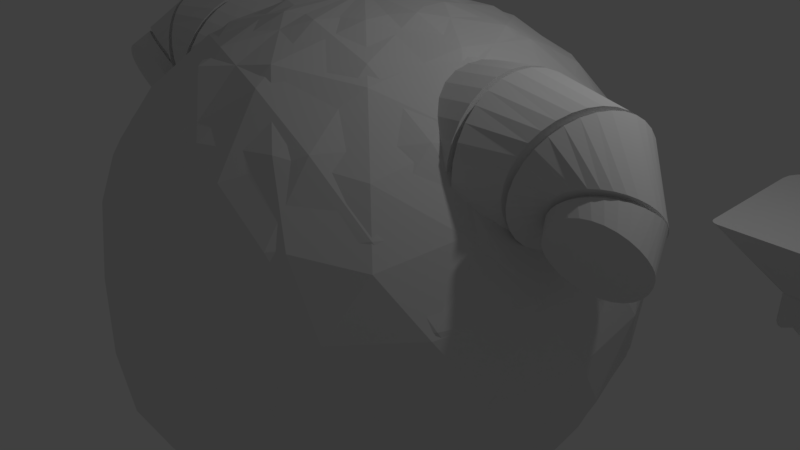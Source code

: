 # Source: 00_base.blend  (saved by Blender 2.79.0; exported with 4.5.12 LTS)
import bpy
from mathutils import Matrix  # noqa: F401  (used for matrix-valued properties, if any)

bpy.ops.wm.read_factory_settings(use_empty=True)
scene = bpy.context.scene
scene.name = 'Scene'

# ---- collections
col_collection_1 = bpy.data.collections.new('Collection 1'); scene.collection.children.link(col_collection_1)

# ---- world
world_world = bpy.data.worlds.new('World'); scene.world = world_world
world_world.color = (0.05088, 0.05088, 0.05088)
world_world.use_sun_shadow = False
world_world.sun_shadow_jitter_overblur = 0.0
world_world.cycles.sampling_method = 'MANUAL'

# ---- cameras
cam_camera = bpy.data.cameras.new('Camera')
cam_camera.clip_end = 100.0
cam_camera.lens = 35.0
cam_camera.sensor_width = 32.0
cam_camera.sensor_height = 18.0
cam_camera.ortho_scale = 7.314
cam_camera.dof.focus_distance = 0.0
cam_camera.dof.aperture_fstop = 128.0

# ---- lights
light_lamp = bpy.data.lights.new('Lamp', 'POINT')
light_lamp.transmission_factor = 0.0
light_lamp.cutoff_distance = 30.0
light_lamp.energy = 100.0
light_lamp.shadow_buffer_clip_start = 1.001
light_lamp.shadow_soft_size = 0.1
light_lamp.shadow_maximum_resolution = 0.006
light_lamp.use_absolute_resolution = True

# ---- meshes
me_cube_001 = bpy.data.meshes.new('Cube.001')
me_cube_001.from_pydata([(-0.009582, 1.146, 0.9293), (-0.009582, 0.2869, -0.03005), (-0.2594, -0.1234, -0.0003549), (-0.9061, -0.3308, 0.9293), (0.216, -0.1234, -0.0003549), (0.8869, -0.3308, 1.316), (-0.2369, -0.1153, -0.0009419), (0.2177, -0.1153, -0.0009419), (0.2177, 0.1248, -0.01832), (0.08151, 0.2645, -0.02843), (0.1995, 0.1947, -0.02337), (0.1496, 0.2458, -0.02707), (-0.009582, -0.3156, 0.01355), (-0.009582, -1.022, 1.428), (-0.009582, -0.2635, 0.01193), (-0.009582, -0.2729, -0.4054), (-0.009582, -0.1405, -0.2693), (-0.009582, -0.3308, 0.9293), (0.08597, -0.2932, 0.01193), (0.2177, -0.1616, 0.002411), (0.1364, -0.2831, 0.01121), (0.1791, -0.2546, 0.009143), (0.2077, -0.212, 0.006055), (0.7551, -1.022, 1.815), (0.8869, -0.8955, 1.815), (0.8056, -1.013, 1.815), (0.8483, -0.9852, 1.815), (0.8769, -0.944, 1.815), (0.1084, -0.3156, 0.01355), (0.216, -0.184, 0.004033), (0.1589, -0.3055, 0.01283), (0.2016, -0.277, 0.01076), (0.2302, -0.2344, 0.007676), (0.2177, -0.1685, -0.3365), (0.08597, -0.3025, -0.4491), (0.2077, -0.2198, -0.3796), (0.1791, -0.2633, -0.4161), (0.1364, -0.2923, -0.4405), (-0.2369, -0.1917, 0.004588), (-0.1353, -0.2932, 0.01193), (-0.2233, -0.2424, 0.00826), (-0.1861, -0.2796, 0.01095), (-0.9061, -0.9245, 1.428), (-0.8044, -1.022, 1.428), (-0.8924, -0.9734, 1.428), (-0.8552, -1.009, 1.428), (-0.2594, -0.2141, 0.00621), (-0.1577, -0.3156, 0.01355), (-0.2457, -0.2648, 0.009881), (-0.2085, -0.302, 0.01257), (-0.1353, -0.3025, -0.4491), (-0.2369, -0.1992, -0.3623), (-0.1861, -0.2887, -0.4374), (-0.2233, -0.2508, -0.4057), (-0.1196, 0.2645, -0.02843), (-0.2369, 0.1442, -0.01972), (-0.1782, 0.2484, -0.02726), (-0.2212, 0.2044, -0.02407), (-0.2369, -0.1349, -0.2444), (-0.1602, -0.1405, -0.313), (-0.2369, -0.1991, -0.3622), (-0.2266, -0.1377, -0.2787), (-0.1986, -0.1398, -0.3038), (0.141, -0.1405, -0.313), (0.2177, -0.1349, -0.2444), (0.2177, -0.1685, -0.3365), (0.1794, -0.1398, -0.3038), (0.2075, -0.1377, -0.2787), (0.06952, 0.1316, -0.2363), (0.08151, 0.2287, -0.1418), (0.07551, 0.1717, -0.216), (0.0799, 0.2072, -0.1814), (0.141, 0.04048, -0.262), (0.2177, 0.07189, -0.186), (0.1794, 0.04768, -0.251), (0.2075, 0.05917, -0.2232), (0.1051, 0.1207, -0.2394), (0.1496, 0.2077, -0.1478), (0.1273, 0.1557, -0.2205), (0.1436, 0.1875, -0.187), (0.1287, 0.09344, -0.247), (0.1995, 0.1503, -0.1639), (0.1641, 0.1134, -0.2324), (0.19, 0.1342, -0.202), (-0.1602, 0.06224, -0.2558), (-0.2369, 0.09366, -0.1799), (-0.1986, 0.06944, -0.2448), (-0.2266, 0.08094, -0.217), (-0.1076, 0.1316, -0.2363), (-0.1196, 0.2287, -0.1418), (-0.1136, 0.1717, -0.216), (-0.118, 0.2072, -0.1814), (-0.1504, 0.1043, -0.244), (-0.2212, 0.1612, -0.1609), (-0.1858, 0.1242, -0.2294), (-0.2117, 0.1451, -0.199), (-0.1337, 0.1236, -0.2385), (-0.1782, 0.2106, -0.1469), (-0.156, 0.1586, -0.2197), (-0.1723, 0.1904, -0.1862), (0.8869, 0.886, 1.316), (0.6536, 1.146, 1.316), (0.8691, 0.9854, 1.316), (0.8186, 1.07, 1.316), (0.7429, 1.126, 1.316), (0.006871, 0.2869, -0.03005), (0.216, 0.0386, -0.01208), (0.09616, 0.268, -0.02868), (0.1719, 0.2142, -0.02479), (0.1982, 0.1336, -0.01896), (-0.6266, 1.146, 0.9293), (-0.9061, 0.8075, 0.9293), (-0.7335, 1.12, 0.9293), (-0.8242, 1.047, 0.9293), (-0.8848, 0.9369, 0.9293), (-0.2594, -0.03647, -0.006645), (-0.009582, 0.2869, -0.03005), (-0.2403, 0.08728, -0.0156), (-0.1862, 0.1922, -0.02319), (-0.1052, 0.2623, -0.02827), (-2.151, 1.146, 0.9293), (-2.151, 0.2895, -0.03005), (-1.901, -0.1234, -0.0003553), (-1.255, -0.3308, 0.9293), (-2.401, -0.1234, -0.0003554), (-3.048, -0.3308, 1.316), (-1.924, -0.1153, -0.0009423), (-2.378, -0.1153, -0.0009424), (-2.378, 0.1248, -0.01832), (-2.242, 0.2645, -0.02843), (-2.36, 0.1947, -0.02337), (-2.31, 0.2458, -0.02707), (-2.151, -0.3156, 0.01355), (-2.151, -1.022, 1.428), (-2.151, -0.2635, 0.01193), (-2.151, -0.2729, -0.4054), (-2.151, -0.1405, -0.2693), (-2.151, -0.3308, 0.9293), (-2.247, -0.2932, 0.01193), (-2.378, -0.1616, 0.002411), (-2.297, -0.2831, 0.01121), (-2.34, -0.2546, 0.009143), (-2.368, -0.212, 0.006054), (-2.916, -1.022, 1.815), (-3.048, -0.8955, 1.815), (-2.966, -1.013, 1.815), (-3.009, -0.9852, 1.815), (-3.037, -0.944, 1.815), (-2.269, -0.3156, 0.01355), (-2.401, -0.184, 0.004032), (-2.319, -0.3055, 0.01283), (-2.362, -0.277, 0.01076), (-2.391, -0.2344, 0.007675), (-2.378, -0.1685, -0.3365), (-2.247, -0.3025, -0.4491), (-2.368, -0.2198, -0.3796), (-2.34, -0.2633, -0.4161), (-2.297, -0.2923, -0.4405), (-1.924, -0.1917, 0.004588), (-2.025, -0.2932, 0.01193), (-1.937, -0.2424, 0.00826), (-1.975, -0.2796, 0.01095), (-1.255, -0.9245, 1.428), (-1.356, -1.022, 1.428), (-1.268, -0.9734, 1.428), (-1.305, -1.009, 1.428), (-1.901, -0.2141, 0.006209), (-2.003, -0.3156, 0.01355), (-1.915, -0.2648, 0.009881), (-1.952, -0.302, 0.01257), (-2.025, -0.3025, -0.4491), (-1.924, -0.1992, -0.3623), (-1.975, -0.2887, -0.4374), (-1.937, -0.2508, -0.4057), (-2.041, 0.2645, -0.02843), (-1.924, 0.1442, -0.01972), (-1.982, 0.2484, -0.02726), (-1.939, 0.2044, -0.02408), (-1.924, -0.1349, -0.2444), (-2.0, -0.1405, -0.313), (-1.924, -0.1991, -0.3622), (-1.934, -0.1377, -0.2787), (-1.962, -0.1398, -0.3038), (-2.302, -0.1405, -0.313), (-2.378, -0.1349, -0.2444), (-2.378, -0.1685, -0.3365), (-2.34, -0.1398, -0.3038), (-2.368, -0.1377, -0.2787), (-2.23, 0.1316, -0.2363), (-2.242, 0.2287, -0.1418), (-2.236, 0.1717, -0.216), (-2.241, 0.2072, -0.1814), (-2.302, 0.04048, -0.262), (-2.378, 0.07189, -0.186), (-2.34, 0.04768, -0.251), (-2.368, 0.05917, -0.2232), (-2.266, 0.1207, -0.2394), (-2.31, 0.2077, -0.1478), (-2.288, 0.1557, -0.2205), (-2.304, 0.1875, -0.187), (-2.289, 0.09344, -0.247), (-2.36, 0.1503, -0.1639), (-2.325, 0.1134, -0.2324), (-2.351, 0.1342, -0.202), (-2.0, 0.06224, -0.2558), (-1.924, 0.09366, -0.1799), (-1.962, 0.06944, -0.2448), (-1.934, 0.08094, -0.217), (-2.053, 0.1316, -0.2363), (-2.041, 0.2287, -0.1418), (-2.047, 0.1717, -0.216), (-2.043, 0.2072, -0.1814), (-2.01, 0.1043, -0.244), (-1.939, 0.1612, -0.1609), (-1.975, 0.1242, -0.2294), (-1.949, 0.145, -0.199), (-2.027, 0.1236, -0.2385), (-1.982, 0.2106, -0.1469), (-2.005, 0.1586, -0.2197), (-1.988, 0.1904, -0.1862), (-3.048, 0.886, 1.316), (-2.814, 1.146, 1.316), (-3.03, 0.9854, 1.316), (-2.979, 1.07, 1.316), (-2.903, 1.126, 1.316), (-2.167, 0.2656, -0.03005), (-2.401, 0.0386, -0.01208), (-2.257, 0.2706, -0.02868), (-2.332, 0.2142, -0.02479), (-2.383, 0.1336, -0.01896), (-1.534, 1.146, 0.9293), (-1.255, 0.8075, 0.9293), (-1.427, 1.12, 0.9293), (-1.336, 1.047, 0.9293), (-1.276, 0.9369, 0.9293), (-1.901, -0.03647, -0.006646), (-2.151, 0.2656, -0.03005), (-1.92, 0.08727, -0.0156), (-1.974, 0.1922, -0.02319), (-2.055, 0.2649, -0.02827)], [], [(116, 110, 0, 1), (106, 100, 5, 4), (28, 23, 13, 12), (17, 3, 42, 44, 45, 43, 13), (46, 42, 3, 2), (7, 19, 33, 65, 64), (14, 39, 50, 15), (16, 63, 65, 33, 35, 36, 37, 34, 15), (8, 7, 64, 73), (60, 59, 16, 15, 50, 52, 53, 51), (19, 7, 4, 29), (6, 55, 85, 58), (39, 14, 12, 47), (1, 0, 101, 105), (5, 17, 13, 23, 25, 26, 27, 24), (8, 73, 81, 10), (2, 3, 111, 115), (12, 13, 43, 47), (10, 81, 77, 11), (85, 55, 57, 93), (54, 9, 69, 89), (6, 38, 46, 2), (4, 5, 24, 29), (14, 18, 28, 12), (11, 77, 69, 9), (23, 28, 30, 25), (25, 30, 31, 26), (26, 31, 32, 27), (27, 32, 29, 24), (28, 18, 20, 30), (30, 20, 21, 31), (31, 21, 22, 32), (32, 22, 19, 29), (33, 19, 22, 35), (35, 22, 21, 36), (36, 21, 20, 37), (37, 20, 18, 34), (18, 14, 15, 34), (47, 43, 45, 49), (49, 45, 44, 48), (48, 44, 42, 46), (39, 47, 49, 41), (41, 49, 48, 40), (40, 48, 46, 38), (38, 51, 53, 40), (40, 53, 52, 41), (41, 52, 50, 39), (84, 92, 96, 88, 68, 76, 80, 72, 63, 16, 59), (97, 56, 54, 89), (93, 57, 56, 97), (58, 61, 60), (61, 62, 60), (62, 59, 60), (63, 66, 65), (66, 67, 65), (67, 64, 65), (72, 80, 82, 74), (74, 82, 83, 75), (75, 83, 81, 73), (80, 76, 78, 82), (82, 78, 79, 83), (83, 79, 77, 81), (76, 68, 70, 78), (78, 70, 71, 79), (79, 71, 69, 77), (63, 72, 74, 66), (66, 74, 75, 67), (67, 75, 73, 64), (92, 84, 86, 94), (94, 86, 87, 95), (95, 87, 85, 93), (96, 92, 94, 98), (98, 94, 95, 99), (99, 95, 93, 97), (88, 96, 98, 90), (90, 98, 99, 91), (91, 99, 97, 89), (68, 88, 90, 70), (70, 90, 91, 71), (71, 91, 89, 69), (84, 59, 62, 86), (86, 62, 61, 87), (87, 61, 58, 85), (38, 6, 58, 60, 51), (100, 106, 109, 102), (102, 109, 108, 103), (103, 108, 107, 104), (104, 107, 105, 101), (100, 102, 103, 104, 101, 0, 17, 5), (110, 116, 119, 112), (112, 119, 118, 113), (113, 118, 117, 114), (114, 117, 115, 111), (0, 110, 112, 113, 114, 111, 3, 17), (236, 121, 120, 230), (226, 124, 125, 220), (148, 132, 133, 143), (137, 133, 163, 165, 164, 162, 123), (166, 122, 123, 162), (127, 184, 185, 153, 139), (134, 135, 170, 159), (136, 135, 154, 157, 156, 155, 153, 185, 183), (128, 193, 184, 127), (180, 171, 173, 172, 170, 135, 136, 179), (139, 149, 124, 127), (126, 178, 205, 175), (159, 167, 132, 134), (121, 225, 221, 120), (125, 144, 147, 146, 145, 143, 133, 137), (128, 130, 201, 193), (122, 235, 231, 123), (132, 167, 163, 133), (130, 131, 197, 201), (205, 213, 177, 175), (174, 209, 189, 129), (126, 122, 166, 158), (124, 149, 144, 125), (134, 132, 148, 138), (131, 129, 189, 197), (143, 145, 150, 148), (145, 146, 151, 150), (146, 147, 152, 151), (147, 144, 149, 152), (148, 150, 140, 138), (150, 151, 141, 140), (151, 152, 142, 141), (152, 149, 139, 142), (153, 155, 142, 139), (155, 156, 141, 142), (156, 157, 140, 141), (157, 154, 138, 140), (138, 154, 135, 134), (167, 169, 165, 163), (169, 168, 164, 165), (168, 166, 162, 164), (159, 161, 169, 167), (161, 160, 168, 169), (160, 158, 166, 168), (158, 160, 173, 171), (160, 161, 172, 173), (161, 159, 170, 172), (204, 179, 136, 183, 192, 200, 196, 188, 208, 216, 212), (217, 209, 174, 176), (213, 217, 176, 177), (178, 180, 181), (181, 180, 182), (182, 180, 179), (183, 185, 186), (186, 185, 187), (187, 185, 184), (192, 194, 202, 200), (194, 195, 203, 202), (195, 193, 201, 203), (200, 202, 198, 196), (202, 203, 199, 198), (203, 201, 197, 199), (196, 198, 190, 188), (198, 199, 191, 190), (199, 197, 189, 191), (183, 186, 194, 192), (186, 187, 195, 194), (187, 184, 193, 195), (212, 214, 206, 204), (214, 215, 207, 206), (215, 213, 205, 207), (216, 218, 214, 212), (218, 219, 215, 214), (219, 217, 213, 215), (208, 210, 218, 216), (210, 211, 219, 218), (211, 209, 217, 219), (188, 190, 210, 208), (190, 191, 211, 210), (191, 189, 209, 211), (204, 206, 182, 179), (206, 207, 181, 182), (207, 205, 178, 181), (158, 171, 180, 178, 126), (220, 222, 229, 226), (222, 223, 228, 229), (223, 224, 227, 228), (224, 221, 225, 227), (220, 125, 137, 120, 221, 224, 223, 222), (230, 232, 239, 236), (232, 233, 238, 239), (233, 234, 237, 238), (234, 231, 235, 237), (120, 137, 123, 231, 234, 233, 232, 230)])
me_cube_001.use_remesh_preserve_volume = False
me_cube_001.use_remesh_preserve_attributes = False
me_cube_001.use_mirror_vertex_groups = False
me_cube_001.update()
me_cube_002 = bpy.data.meshes.new('Cube.002')
me_cube_002.from_pydata([(-0.009582, 1.146, 0.8651), (-0.009582, 0.2869, -0.09427), (-0.2594, -0.1234, -0.06458), (-0.9061, -0.3308, 0.8651), (0.2402, -0.1234, -0.06458), (0.8869, -0.3308, 0.8651), (-0.2369, -0.1153, -0.06517), (0.2177, -0.1153, -0.06517), (0.2177, 0.1248, -0.08254), (0.08151, 0.2645, -0.09265), (0.2402, 0.2869, -0.09427), (0.1995, 0.1947, -0.0876), (0.1496, 0.2458, -0.0913), (-0.009582, -0.3156, -0.05067), (-0.009582, -1.022, 0.8651), (-0.009582, -0.2635, -0.05229), (-0.009582, -0.2729, -0.4696), (-0.009582, -0.1405, -0.3335), (-0.009582, -0.3308, 0.8651), (0.08597, -0.2932, -0.05229), (0.2177, -0.1616, -0.06181), (0.1364, -0.2831, -0.05302), (0.1791, -0.2546, -0.05508), (0.2077, -0.212, -0.05817), (0.7551, -1.022, 0.8651), (0.8869, -0.8955, 0.8651), (0.8056, -1.013, 0.8651), (0.8483, -0.9852, 0.8651), (0.8769, -0.944, 0.8651), (0.1084, -0.3156, -0.05067), (0.2402, -0.184, -0.06019), (0.1589, -0.3055, -0.0514), (0.2016, -0.277, -0.05346), (0.2302, -0.2344, -0.05655), (0.2177, -0.1685, -0.4007), (0.08597, -0.3025, -0.5133), (0.2077, -0.2198, -0.4438), (0.1791, -0.2633, -0.4803), (0.1364, -0.2923, -0.5047), (-0.2369, -0.1917, -0.05963), (-0.1353, -0.2932, -0.05229), (-0.2233, -0.2424, -0.05596), (-0.1861, -0.2796, -0.05328), (-0.9061, -0.9245, 0.8651), (-0.8044, -1.022, 0.8651), (-0.8924, -0.9734, 0.8651), (-0.8552, -1.009, 0.8651), (-0.2594, -0.2141, -0.05801), (-0.1577, -0.3156, -0.05067), (-0.2457, -0.2648, -0.05434), (-0.2085, -0.302, -0.05165), (-0.1353, -0.3025, -0.5133), (-0.2369, -0.1992, -0.4265), (-0.1861, -0.2887, -0.5017), (-0.2233, -0.2508, -0.4699), (-0.1196, 0.2645, -0.09265), (-0.2369, 0.1442, -0.08395), (-0.2593, 0.2869, -0.09427), (-0.1782, 0.2484, -0.09148), (-0.2212, 0.2044, -0.0883), (-0.2369, -0.1349, -0.3086), (-0.1602, -0.1405, -0.3772), (-0.2369, -0.1991, -0.4264), (-0.2266, -0.1377, -0.3429), (-0.1986, -0.1398, -0.368), (0.141, -0.1405, -0.3772), (0.2177, -0.1349, -0.3086), (0.2177, -0.1685, -0.4007), (0.1794, -0.1398, -0.368), (0.2075, -0.1377, -0.3429), (0.06952, 0.1316, -0.3005), (0.08151, 0.2287, -0.2061), (0.07551, 0.1717, -0.2802), (0.0799, 0.2072, -0.2457), (0.141, 0.04048, -0.3262), (0.2177, 0.07189, -0.2503), (0.1794, 0.04768, -0.3152), (0.2075, 0.05917, -0.2874), (0.1051, 0.1207, -0.3036), (0.1496, 0.2077, -0.212), (0.1273, 0.1557, -0.2847), (0.1436, 0.1875, -0.2512), (0.1287, 0.09344, -0.3113), (0.1995, 0.1503, -0.2282), (0.1641, 0.1134, -0.2967), (0.19, 0.1342, -0.2662), (-0.1602, 0.06224, -0.3201), (-0.2369, 0.09366, -0.2441), (-0.1986, 0.06944, -0.309), (-0.2266, 0.08094, -0.2813), (-0.1076, 0.1316, -0.3005), (-0.1196, 0.2287, -0.2061), (-0.1136, 0.1717, -0.2802), (-0.118, 0.2072, -0.2457), (-0.1504, 0.1043, -0.3082), (-0.2212, 0.1612, -0.2251), (-0.1858, 0.1242, -0.2936), (-0.2117, 0.1451, -0.2632), (-0.1337, 0.1236, -0.3028), (-0.1782, 0.2106, -0.2112), (-0.156, 0.1586, -0.2839), (-0.1723, 0.1904, -0.2504), (0.8869, 0.886, 0.8651), (0.6536, 1.146, 0.8651), (0.8691, 0.9854, 0.8651), (0.8186, 1.07, 0.8651), (0.7429, 1.126, 0.8651), (0.006871, 0.2869, -0.09427), (0.2402, 0.0386, -0.0763), (0.2402, 0.2869, -0.09427), (0.09616, 0.268, -0.0929), (0.1719, 0.2142, -0.08901), (0.2224, 0.1336, -0.08318), (-0.6266, 1.146, 0.8651), (-0.9061, 0.8075, 0.8651), (-0.7335, 1.12, 0.8651), (-0.8242, 1.047, 0.8651), (-0.8848, 0.9369, 0.8651), (-0.2594, -0.03647, -0.07087), (-0.009582, 0.2869, -0.09427), (-0.2594, 0.2869, -0.09427), (-0.2403, 0.08728, -0.07982), (-0.1862, 0.1922, -0.08742), (-0.1052, 0.2623, -0.09249)], [], [(119, 113, 0, 1), (108, 102, 5, 4), (29, 24, 14, 13), (18, 3, 43, 45, 46, 44, 14), (47, 43, 3, 2), (7, 20, 34, 67, 66), (15, 40, 51, 16), (17, 65, 67, 34, 36, 37, 38, 35, 16), (8, 7, 66, 75), (62, 61, 17, 16, 51, 53, 54, 52), (20, 7, 4, 30), (6, 56, 87, 60), (40, 15, 13, 48), (57, 56, 6, 2, 118, 120), (1, 0, 103, 107), (5, 18, 14, 24, 26, 27, 28, 25), (8, 75, 83, 11), (2, 3, 114, 118), (7, 8, 10, 109, 108, 4), (13, 14, 44, 48), (8, 11, 10), (11, 12, 10), (12, 9, 10), (11, 83, 79, 12), (87, 56, 59, 95), (55, 9, 71, 91), (6, 39, 47, 2), (4, 5, 25, 30), (15, 19, 29, 13), (12, 79, 71, 9), (10, 9, 55, 57, 120, 119, 1, 107, 109), (24, 29, 31, 26), (26, 31, 32, 27), (27, 32, 33, 28), (28, 33, 30, 25), (29, 19, 21, 31), (31, 21, 22, 32), (32, 22, 23, 33), (33, 23, 20, 30), (34, 20, 23, 36), (36, 23, 22, 37), (37, 22, 21, 38), (38, 21, 19, 35), (19, 15, 16, 35), (48, 44, 46, 50), (50, 46, 45, 49), (49, 45, 43, 47), (40, 48, 50, 42), (42, 50, 49, 41), (41, 49, 47, 39), (39, 52, 54, 41), (41, 54, 53, 42), (42, 53, 51, 40), (86, 94, 98, 90, 70, 78, 82, 74, 65, 17, 61), (55, 58, 57), (58, 59, 57), (59, 56, 57), (99, 58, 55, 91), (95, 59, 58, 99), (60, 63, 62), (63, 64, 62), (64, 61, 62), (65, 68, 67), (68, 69, 67), (69, 66, 67), (74, 82, 84, 76), (76, 84, 85, 77), (77, 85, 83, 75), (82, 78, 80, 84), (84, 80, 81, 85), (85, 81, 79, 83), (78, 70, 72, 80), (80, 72, 73, 81), (81, 73, 71, 79), (65, 74, 76, 68), (68, 76, 77, 69), (69, 77, 75, 66), (94, 86, 88, 96), (96, 88, 89, 97), (97, 89, 87, 95), (98, 94, 96, 100), (100, 96, 97, 101), (101, 97, 95, 99), (90, 98, 100, 92), (92, 100, 101, 93), (93, 101, 99, 91), (70, 90, 92, 72), (72, 92, 93, 73), (73, 93, 91, 71), (86, 61, 64, 88), (88, 64, 63, 89), (89, 63, 60, 87), (39, 6, 60, 62, 52), (107, 110, 109), (110, 111, 109), (111, 112, 109), (112, 108, 109), (102, 108, 112, 104), (104, 112, 111, 105), (105, 111, 110, 106), (106, 110, 107, 103), (102, 104, 105, 106, 103, 0, 18, 5), (118, 121, 120), (121, 122, 120), (122, 123, 120), (123, 119, 120), (113, 119, 123, 115), (115, 123, 122, 116), (116, 122, 121, 117), (117, 121, 118, 114), (0, 113, 115, 116, 117, 114, 3, 18)])
me_cube_002.use_remesh_preserve_volume = False
me_cube_002.use_remesh_preserve_attributes = False
me_cube_002.use_mirror_vertex_groups = False
me_cube_002.update()
me_icosphere = bpy.data.meshes.new('Icosphere')
me_icosphere.from_pydata([(0.0, 0.0, -1.0), (0.7038, -0.5093, -0.4352), (-0.2535, -0.7654, -0.4092), (-0.894, 2.656e-05, -0.447), (-0.2764, 0.8506, -0.4472), (0.7236, 0.5257, -0.4472), (0.2443, -0.7282, 0.394), (-0.7058, -0.5107, 0.4358), (-0.7236, 0.5257, 0.4472), (0.2764, 0.8506, 0.4472), (0.8935, 7.716e-05, 0.4467), (-3.501e-07, 4.51e-05, 0.9993), (-0.2212, -0.6731, -0.616), (-0.1581, -0.4854, -0.8279), (-0.07756, -0.2387, -0.9676), (0.2032, -0.1476, -0.9679), (0.4233, -0.3073, -0.8466), (0.6, -0.4351, -0.6448), (0.508, -0.6414, -0.4772), (0.2411, -0.7293, -0.4809), (-0.03244, -0.7546, -0.448), (0.8127, 0.2952, -0.5023), (0.8505, 4.517e-06, -0.5257), (0.8076, -0.2938, -0.4991), (0.2032, 0.1476, -0.9679), (0.4253, 0.309, -0.8507), (0.6095, 0.4429, -0.6575), (-0.7534, 0.0, -0.6575), (-0.5257, 0.0, -0.8507), (-0.2511, 0.0, -0.9679), (-0.4541, -0.6757, -0.475), (-0.6684, -0.4839, -0.5107), (-0.8286, -0.2376, -0.5007), (-0.2328, 0.7166, -0.6575), (-0.1625, 0.5, -0.8507), (-0.07761, 0.2389, -0.9679), (-0.8311, 0.2389, -0.5023), (-0.6882, 0.5, -0.5257), (-0.484, 0.7166, -0.5023), (-0.02964, 0.8642, -0.5023), (0.2629, 0.809, -0.5257), (0.5319, 0.6817, -0.5023), (0.9559, -0.1474, 0.251), (0.9396, -0.3047, 0.00033), (0.8372, -0.4306, -0.247), (0.8607, 0.4429, -0.2512), (0.9511, 0.309, 1.752e-08), (0.9566, 0.1476, 0.2511), (0.1336, -0.7671, 0.2156), (6.523e-05, -0.7814, -0.001591), (-0.1365, -0.7877, -0.2211), (0.6412, -0.6259, -0.2384), (0.5223, -0.7019, -2.636e-05), (0.3778, -0.7309, 0.2244), (-0.8469, -0.436, 0.2487), (-0.9396, -0.3047, 0.000242), (-0.9505, -0.146, -0.2502), (-0.3854, -0.7545, -0.2304), (-0.5224, -0.7018, -0.0004941), (-0.6434, -0.6265, 0.2383), (-0.6872, 0.6817, 0.2512), (-0.5878, 0.809, -1.752e-08), (-0.436, 0.8642, -0.2512), (-0.9563, 0.1476, -0.2511), (-0.9511, 0.309, 1.752e-08), (-0.8607, 0.4429, 0.2512), (0.436, 0.8642, 0.2512), (0.5878, 0.809, -1.752e-08), (0.6872, 0.6817, -0.2512), (-0.1552, 0.9554, -0.2512), (0.0, 1.0, 1.752e-08), (0.1552, 0.9554, 0.2512), (0.8256, -0.2362, 0.4986), (0.6673, -0.4829, 0.5095), (0.4405, -0.6491, 0.4601), (0.03172, -0.7237, 0.4339), (-0.2318, -0.6904, 0.4624), (-0.4986, -0.6218, 0.4661), (-0.8051, -0.2932, 0.4974), (-0.8488, 0.0001193, 0.5246), (-0.8127, 0.2952, 0.5023), (-0.5319, 0.6817, 0.5023), (-0.2629, 0.809, 0.5257), (0.02964, 0.8642, 0.5023), (0.484, 0.7166, 0.5023), (0.6882, 0.5, 0.5257), (0.831, 0.2388, 0.5023), (0.07671, -0.2357, 0.9599), (0.1565, -0.4781, 0.8193), (0.2135, -0.64, 0.5925), (0.7517, 0.0001683, 0.6556), (0.5253, 4.864e-05, 0.85), (0.2511, 1.092e-05, 0.9678), (-0.2021, -0.1466, 0.9643), (-0.4183, -0.3034, 0.837), (-0.5956, -0.4314, 0.6387), (-0.2032, 0.1476, 0.9679), (-0.4253, 0.309, 0.8507), (-0.6095, 0.4429, 0.6575), (0.07761, 0.2389, 0.9679), (0.1625, 0.5, 0.8507), (0.2328, 0.7166, 0.6575), (0.3618, 0.2629, 0.8944), (0.6382, 0.2629, 0.7236), (0.4472, 0.5257, 0.7236), (-0.1382, 0.4253, 0.8944), (-0.05279, 0.6882, 0.7236), (-0.3618, 0.5878, 0.7236), (-0.447, 3.264e-05, 0.894), (-0.6708, 0.1624, 0.7236), (-0.6642, -0.1595, 0.7174), (-0.1356, -0.4154, 0.8716), (-0.3378, -0.5477, 0.6847), (-0.05155, -0.6074, 0.6595), (0.3586, -0.26, 0.8836), (0.4298, -0.4978, 0.6951), (0.6271, -0.2591, 0.7134), (0.8618, 0.4253, 0.2764), (0.809, 0.5878, 0.0), (0.6708, 0.6882, 0.2764), (-0.1382, 0.9511, 0.2764), (-0.309, 0.9511, -4.92e-07), (-0.4472, 0.8506, 0.2764), (-0.9472, 0.1625, 0.2764), (-0.9988, 5.737e-05, 0.0002044), (-0.9461, -0.1621, 0.276), (-0.3861, -0.7196, 0.2384), (-0.2603, -0.7663, 0.003244), (-0.1199, -0.7604, 0.229), (0.626, -0.6269, 0.2549), (0.7667, -0.5521, 0.004949), (0.8487, -0.4198, 0.2715), (0.309, 0.9511, -2.615e-14), (0.4472, 0.8506, -0.2764), (0.1382, 0.9511, -0.2764), (-0.809, 0.5878, -7.845e-14), (-0.6708, 0.6882, -0.2764), (-0.8618, 0.4253, -0.2764), (-0.7665, -0.5519, -0.004107), (-0.8387, -0.4148, -0.2682), (-0.6253, -0.6278, -0.2551), (0.2605, -0.7669, -0.00628), (0.123, -0.7821, -0.2351), (0.3939, -0.7441, -0.2452), (0.9988, 5.812e-05, -0.0001211), (0.9407, -0.1603, -0.2742), (0.947, 0.1624, -0.2763), (0.3618, 0.5878, -0.7236), (0.1382, 0.4253, -0.8944), (0.05279, 0.6882, -0.7236), (-0.4472, 0.5257, -0.7236), (-0.3618, 0.2629, -0.8944), (-0.6382, 0.2629, -0.7236), (-0.636, -0.2621, -0.7217), (-0.3611, -0.2622, -0.892), (-0.4364, -0.5083, -0.7056), (0.6708, 0.1625, -0.7236), (0.6706, -0.1623, -0.7234), (0.4472, -7.164e-07, -0.8944), (0.053, -0.6369, -0.6802), (0.1365, -0.4194, -0.8791), (0.3463, -0.5656, -0.6999)], [], [(0, 15, 14), (1, 17, 23), (0, 14, 29), (0, 29, 35), (0, 35, 24), (1, 23, 44), (2, 20, 50), (3, 32, 56), (4, 38, 62), (5, 41, 68), (1, 44, 51), (2, 50, 57), (3, 56, 63), (4, 62, 69), (5, 68, 45), (6, 74, 89), (7, 77, 95), (8, 80, 98), (9, 83, 101), (10, 86, 90), (92, 99, 11), (91, 102, 92), (90, 103, 91), (92, 102, 99), (102, 100, 99), (91, 103, 102), (103, 104, 102), (102, 104, 100), (104, 101, 100), (90, 86, 103), (86, 85, 103), (103, 85, 104), (85, 84, 104), (104, 84, 101), (84, 9, 101), (99, 96, 11), (100, 105, 99), (101, 106, 100), (99, 105, 96), (105, 97, 96), (100, 106, 105), (106, 107, 105), (105, 107, 97), (107, 98, 97), (101, 83, 106), (83, 82, 106), (106, 82, 107), (82, 81, 107), (107, 81, 98), (81, 8, 98), (96, 93, 11), (97, 108, 96), (98, 109, 97), (96, 108, 93), (108, 94, 93), (97, 109, 108), (109, 110, 108), (108, 110, 94), (110, 95, 94), (98, 80, 109), (80, 79, 109), (109, 79, 110), (79, 78, 110), (110, 78, 95), (78, 7, 95), (93, 87, 11), (94, 111, 93), (95, 112, 94), (93, 111, 87), (111, 88, 87), (94, 112, 111), (112, 113, 111), (111, 113, 88), (113, 89, 88), (95, 77, 112), (77, 76, 112), (112, 76, 113), (76, 75, 113), (113, 75, 89), (75, 6, 89), (87, 92, 11), (88, 114, 87), (89, 115, 88), (87, 114, 92), (114, 91, 92), (88, 115, 114), (115, 116, 114), (114, 116, 91), (116, 90, 91), (89, 74, 115), (74, 73, 115), (115, 73, 116), (73, 72, 116), (116, 72, 90), (72, 10, 90), (47, 86, 10), (46, 117, 47), (45, 118, 46), (47, 117, 86), (117, 85, 86), (46, 118, 117), (118, 119, 117), (117, 119, 85), (119, 84, 85), (45, 68, 118), (68, 67, 118), (118, 67, 119), (67, 66, 119), (119, 66, 84), (66, 9, 84), (71, 83, 9), (70, 120, 71), (69, 121, 70), (71, 120, 83), (120, 82, 83), (70, 121, 120), (121, 122, 120), (120, 122, 82), (122, 81, 82), (69, 62, 121), (62, 61, 121), (121, 61, 122), (61, 60, 122), (122, 60, 81), (60, 8, 81), (65, 80, 8), (64, 123, 65), (63, 124, 64), (65, 123, 80), (123, 79, 80), (64, 124, 123), (124, 125, 123), (123, 125, 79), (125, 78, 79), (63, 56, 124), (56, 55, 124), (124, 55, 125), (55, 54, 125), (125, 54, 78), (54, 7, 78), (59, 77, 7), (58, 126, 59), (57, 127, 58), (59, 126, 77), (126, 76, 77), (58, 127, 126), (127, 128, 126), (126, 128, 76), (128, 75, 76), (57, 50, 127), (50, 49, 127), (127, 49, 128), (49, 48, 128), (128, 48, 75), (48, 6, 75), (53, 74, 6), (52, 129, 53), (51, 130, 52), (53, 129, 74), (129, 73, 74), (52, 130, 129), (130, 131, 129), (129, 131, 73), (131, 72, 73), (51, 44, 130), (44, 43, 130), (130, 43, 131), (43, 42, 131), (131, 42, 72), (42, 10, 72), (66, 71, 9), (67, 132, 66), (68, 133, 67), (66, 132, 71), (132, 70, 71), (67, 133, 132), (133, 134, 132), (132, 134, 70), (134, 69, 70), (68, 41, 133), (41, 40, 133), (133, 40, 134), (40, 39, 134), (134, 39, 69), (39, 4, 69), (60, 65, 8), (61, 135, 60), (62, 136, 61), (60, 135, 65), (135, 64, 65), (61, 136, 135), (136, 137, 135), (135, 137, 64), (137, 63, 64), (62, 38, 136), (38, 37, 136), (136, 37, 137), (37, 36, 137), (137, 36, 63), (36, 3, 63), (54, 59, 7), (55, 138, 54), (56, 139, 55), (54, 138, 59), (138, 58, 59), (55, 139, 138), (139, 140, 138), (138, 140, 58), (140, 57, 58), (56, 32, 139), (32, 31, 139), (139, 31, 140), (31, 30, 140), (140, 30, 57), (30, 2, 57), (48, 53, 6), (49, 141, 48), (50, 142, 49), (48, 141, 53), (141, 52, 53), (49, 142, 141), (142, 143, 141), (141, 143, 52), (143, 51, 52), (50, 20, 142), (20, 19, 142), (142, 19, 143), (19, 18, 143), (143, 18, 51), (18, 1, 51), (42, 47, 10), (43, 144, 42), (44, 145, 43), (42, 144, 47), (144, 46, 47), (43, 145, 144), (145, 146, 144), (144, 146, 46), (146, 45, 46), (44, 23, 145), (23, 22, 145), (145, 22, 146), (22, 21, 146), (146, 21, 45), (21, 5, 45), (26, 41, 5), (25, 147, 26), (24, 148, 25), (26, 147, 41), (147, 40, 41), (25, 148, 147), (148, 149, 147), (147, 149, 40), (149, 39, 40), (24, 35, 148), (35, 34, 148), (148, 34, 149), (34, 33, 149), (149, 33, 39), (33, 4, 39), (33, 38, 4), (34, 150, 33), (35, 151, 34), (33, 150, 38), (150, 37, 38), (34, 151, 150), (151, 152, 150), (150, 152, 37), (152, 36, 37), (35, 29, 151), (29, 28, 151), (151, 28, 152), (28, 27, 152), (152, 27, 36), (27, 3, 36), (27, 32, 3), (28, 153, 27), (29, 154, 28), (27, 153, 32), (153, 31, 32), (28, 154, 153), (154, 155, 153), (153, 155, 31), (155, 30, 31), (29, 14, 154), (14, 13, 154), (154, 13, 155), (13, 12, 155), (155, 12, 30), (12, 2, 30), (21, 26, 5), (22, 156, 21), (23, 157, 22), (21, 156, 26), (156, 25, 26), (22, 157, 156), (157, 158, 156), (156, 158, 25), (158, 24, 25), (23, 17, 157), (17, 16, 157), (157, 16, 158), (16, 15, 158), (158, 15, 24), (15, 0, 24), (12, 20, 2), (13, 159, 12), (14, 160, 13), (12, 159, 20), (159, 19, 20), (13, 160, 159), (160, 161, 159), (159, 161, 19), (161, 18, 19), (14, 15, 160), (15, 16, 160), (160, 16, 161), (16, 17, 161), (161, 17, 18), (17, 1, 18)])
me_icosphere.use_remesh_preserve_volume = False
me_icosphere.use_remesh_preserve_attributes = False
me_icosphere.use_mirror_vertex_groups = False
me_icosphere.update()
me_cube_003 = bpy.data.meshes.new('Cube.003')
me_cube_003.from_pydata([(-0.179, 1.04, 1.968), (-0.009582, 0.2869, -0.09427), (-0.2594, -0.1234, -0.06458), (-0.7311, -0.3011, 1.031), (0.2402, -0.1234, -0.06458), (0.894, -0.3011, 1.788), (-0.2369, -0.1153, -0.06517), (0.2177, -0.1153, -0.06517), (0.2177, 0.1248, -0.08254), (0.08151, 0.2645, -0.09265), (0.1995, 0.1947, -0.0876), (0.1496, 0.2458, -0.0913), (-0.009582, -0.3156, -0.05067), (0.2035, -0.9294, 1.148), (-0.009582, -0.2635, -0.05229), (-0.009582, -0.2729, -0.4696), (-0.009582, -0.1405, -0.3335), (0.08148, -0.3011, 1.409), (0.08597, -0.2932, -0.05229), (0.2177, -0.1616, -0.06181), (0.1364, -0.2831, -0.05302), (0.1791, -0.2546, -0.05508), (0.2077, -0.212, -0.05817), (0.8966, -0.9294, 1.471), (0.9937, -0.8142, 1.574), (0.9406, -0.9207, 1.496), (0.9745, -0.8957, 1.524), (0.9931, -0.8583, 1.552), (0.1084, -0.3156, -0.05067), (0.2402, -0.184, -0.06019), (0.1589, -0.3055, -0.0514), (0.2016, -0.277, -0.05346), (0.2302, -0.2344, -0.05655), (0.2177, -0.1685, -0.4007), (0.08597, -0.3025, -0.5133), (0.2077, -0.2198, -0.4438), (0.1791, -0.2633, -0.4803), (0.1364, -0.2923, -0.5047), (-0.2369, -0.1917, -0.05963), (-0.1353, -0.2932, -0.05229), (-0.2233, -0.2424, -0.05596), (-0.1861, -0.2796, -0.05328), (-0.6263, -0.8406, 0.8061), (-0.517, -0.9294, 0.812), (-0.6054, -0.885, 0.7933), (-0.5653, -0.9175, 0.7955), (-0.2594, -0.2141, -0.05801), (-0.1577, -0.3156, -0.05067), (-0.2457, -0.2648, -0.05434), (-0.2085, -0.302, -0.05165), (-0.1353, -0.3025, -0.5133), (-0.2369, -0.1992, -0.4265), (-0.1861, -0.2887, -0.5017), (-0.2233, -0.2508, -0.4699), (-0.1196, 0.2645, -0.09265), (-0.2369, 0.1442, -0.08395), (-0.1782, 0.2484, -0.09148), (-0.2212, 0.2044, -0.0883), (-0.2369, -0.1349, -0.3086), (-0.1602, -0.1405, -0.3772), (-0.2369, -0.1991, -0.4264), (-0.2266, -0.1377, -0.3429), (-0.1986, -0.1398, -0.368), (0.141, -0.1405, -0.3772), (0.2177, -0.1349, -0.3086), (0.2177, -0.1685, -0.4007), (0.1794, -0.1398, -0.368), (0.2075, -0.1377, -0.3429), (0.06952, 0.1316, -0.3005), (0.08151, 0.2287, -0.2061), (0.07551, 0.1717, -0.2802), (0.0799, 0.2072, -0.2457), (0.141, 0.04048, -0.3262), (0.2177, 0.07189, -0.2503), (0.1794, 0.04768, -0.3152), (0.2075, 0.05917, -0.2874), (0.1051, 0.1207, -0.3036), (0.1496, 0.2077, -0.212), (0.1273, 0.1557, -0.2847), (0.1436, 0.1875, -0.2512), (0.1287, 0.09344, -0.3113), (0.1995, 0.1503, -0.2282), (0.1641, 0.1134, -0.2967), (0.19, 0.1342, -0.2662), (-0.1602, 0.06224, -0.3201), (-0.2369, 0.09366, -0.2441), (-0.1986, 0.06944, -0.309), (-0.2266, 0.08094, -0.2813), (-0.1076, 0.1316, -0.3005), (-0.1196, 0.2287, -0.2061), (-0.1136, 0.1717, -0.2802), (-0.118, 0.2072, -0.2457), (-0.1504, 0.1043, -0.3082), (-0.2212, 0.1612, -0.2251), (-0.1858, 0.1242, -0.2936), (-0.2117, 0.1451, -0.2632), (-0.1337, 0.1236, -0.3028), (-0.1782, 0.2106, -0.2112), (-0.156, 0.1586, -0.2839), (-0.1723, 0.1904, -0.2504), (0.6794, 0.8046, 2.249), (0.4221, 1.04, 2.248), (0.6458, 0.8949, 2.279), (0.5851, 0.9714, 2.289), (0.5065, 1.023, 2.279), (0.006871, 0.2869, -0.09427), (0.2402, 0.0386, -0.0763), (0.09616, 0.268, -0.0929), (0.1719, 0.2142, -0.08901), (0.2224, 0.1336, -0.08318), (-0.7382, 1.04, 1.708), (-0.9319, 0.7332, 1.462), (-0.8306, 1.017, 1.653), (-0.8998, 0.9505, 1.587), (-0.9354, 0.8508, 1.52), (-0.2594, -0.03647, -0.07087), (-0.009582, 0.2869, -0.09427), (-0.2403, 0.08728, -0.07982), (-0.1862, 0.1922, -0.08742), (-0.1052, 0.2623, -0.09249)], [], [(116, 110, 0, 1), (106, 100, 5, 4), (28, 23, 13, 12), (17, 3, 42, 44, 45, 43, 13), (46, 42, 3, 2), (7, 19, 33, 65, 64), (14, 39, 50, 15), (16, 63, 65, 33, 35, 36, 37, 34, 15), (8, 7, 64, 73), (60, 59, 16, 15, 50, 52, 53, 51), (19, 7, 4, 29), (6, 55, 85, 58), (39, 14, 12, 47), (1, 0, 101, 105), (5, 17, 13, 23, 25, 26, 27, 24), (8, 73, 81, 10), (2, 3, 111, 115), (12, 13, 43, 47), (10, 81, 77, 11), (85, 55, 57, 93), (54, 9, 69, 89), (6, 38, 46, 2), (4, 5, 24, 29), (14, 18, 28, 12), (11, 77, 69, 9), (23, 28, 30, 25), (25, 30, 31, 26), (26, 31, 32, 27), (27, 32, 29, 24), (28, 18, 20, 30), (30, 20, 21, 31), (31, 21, 22, 32), (32, 22, 19, 29), (33, 19, 22, 35), (35, 22, 21, 36), (36, 21, 20, 37), (37, 20, 18, 34), (18, 14, 15, 34), (47, 43, 45, 49), (49, 45, 44, 48), (48, 44, 42, 46), (39, 47, 49, 41), (41, 49, 48, 40), (40, 48, 46, 38), (38, 51, 53, 40), (40, 53, 52, 41), (41, 52, 50, 39), (84, 92, 96, 88, 68, 76, 80, 72, 63, 16, 59), (97, 56, 54, 89), (93, 57, 56, 97), (58, 61, 60), (61, 62, 60), (62, 59, 60), (63, 66, 65), (66, 67, 65), (67, 64, 65), (72, 80, 82, 74), (74, 82, 83, 75), (75, 83, 81, 73), (80, 76, 78, 82), (82, 78, 79, 83), (83, 79, 77, 81), (76, 68, 70, 78), (78, 70, 71, 79), (79, 71, 69, 77), (63, 72, 74, 66), (66, 74, 75, 67), (67, 75, 73, 64), (92, 84, 86, 94), (94, 86, 87, 95), (95, 87, 85, 93), (96, 92, 94, 98), (98, 94, 95, 99), (99, 95, 93, 97), (88, 96, 98, 90), (90, 98, 99, 91), (91, 99, 97, 89), (68, 88, 90, 70), (70, 90, 91, 71), (71, 91, 89, 69), (84, 59, 62, 86), (86, 62, 61, 87), (87, 61, 58, 85), (38, 6, 58, 60, 51), (100, 106, 109, 102), (102, 109, 108, 103), (103, 108, 107, 104), (104, 107, 105, 101), (100, 102, 103, 104, 101, 0, 17, 5), (110, 116, 119, 112), (112, 119, 118, 113), (113, 118, 117, 114), (114, 117, 115, 111), (0, 110, 112, 113, 114, 111, 3, 17)])
me_cube_003.use_remesh_preserve_volume = False
me_cube_003.use_remesh_preserve_attributes = False
me_cube_003.use_mirror_vertex_groups = False
me_cube_003.update()
me_cylinder = bpy.data.meshes.new('Cylinder')
me_cylinder.from_pydata([(0.0, 1.0, -1.0), (0.0132, 0.8995, 1.468), (0.1951, 0.9808, -1.0), (0.1887, 0.8822, 1.468), (0.3827, 0.9239, -1.0), (0.3574, 0.831, 1.468), (0.5556, 0.8315, -1.0), (0.5129, 0.7479, 1.468), (0.7071, 0.7071, -1.0), (0.6493, 0.6361, 1.468), (0.8315, 0.5556, -1.0), (0.7611, 0.4997, 1.468), (0.9239, 0.3827, -1.0), (0.8442, 0.3442, 1.468), (0.9808, 0.1951, -1.0), (0.8954, 0.1755, 1.468), (1.0, 7.55e-08, -1.0), (0.9127, 4.13e-08, 1.468), (0.9808, -0.1951, -1.0), (0.8954, -0.1755, 1.468), (0.9239, -0.3827, -1.0), (0.8442, -0.3442, 1.468), (0.8315, -0.5556, -1.0), (0.7611, -0.4997, 1.468), (0.7071, -0.7071, -1.0), (0.6493, -0.6361, 1.468), (0.5556, -0.8315, -1.0), (0.5129, -0.7479, 1.468), (0.3827, -0.9239, -1.0), (0.3574, -0.831, 1.468), (0.1951, -0.9808, -1.0), (0.1887, -0.8822, 1.468), (-3.258e-07, -1.0, -1.0), (0.0132, -0.8995, 1.468), (-0.1951, -0.9808, -1.0), (-0.1623, -0.8822, 1.468), (-0.3827, -0.9239, -1.0), (-0.331, -0.831, 1.468), (-0.5556, -0.8315, -1.0), (-0.4865, -0.7479, 1.468), (-0.7071, -0.7071, -1.0), (-0.6229, -0.6361, 1.468), (-0.8315, -0.5556, -1.0), (-0.7347, -0.4997, 1.468), (-0.9239, -0.3827, -1.0), (-0.8178, -0.3442, 1.468), (-0.9808, -0.1951, -1.0), (-0.869, -0.1755, 1.468), (-1.0, 9.656e-07, -1.0), (-0.8863, 8.55e-07, 1.468), (-0.9808, 0.1951, -1.0), (-0.869, 0.1755, 1.468), (-0.9239, 0.3827, -1.0), (-0.8178, 0.3442, 1.468), (-0.8315, 0.5556, -1.0), (-0.7347, 0.4997, 1.468), (-0.7071, 0.7071, -1.0), (-0.6229, 0.6361, 1.468), (-0.5556, 0.8315, -1.0), (-0.4865, 0.7479, 1.468), (-0.3827, 0.9239, -1.0), (-0.331, 0.831, 1.468), (-0.1951, 0.9808, -1.0), (-0.1623, 0.8822, 1.468), (0.2083, 0.9808, 1.468), (0.0132, 1.0, 1.468), (0.3959, 0.9239, 1.468), (0.5688, 0.8315, 1.468), (0.7203, 0.7071, 1.468), (0.8447, 0.5556, 1.468), (0.9371, 0.3827, 1.468), (0.994, 0.1951, 1.468), (1.013, 5.672e-08, 1.468), (0.994, -0.1951, 1.468), (0.9371, -0.3827, 1.468), (0.8447, -0.5556, 1.468), (0.7203, -0.7071, 1.468), (0.5688, -0.8315, 1.468), (0.3959, -0.9239, 1.468), (0.2083, -0.9808, 1.468), (0.0132, -1.0, 1.468), (-0.1819, -0.9808, 1.468), (-0.3695, -0.9239, 1.468), (-0.5424, -0.8315, 1.468), (-0.6939, -0.7071, 1.468), (-0.8183, -0.5556, 1.468), (-0.9107, -0.3827, 1.468), (-0.9676, -0.1951, 1.468), (-0.9868, 9.468e-07, 1.468), (-0.9676, 0.1951, 1.468), (-0.9107, 0.3827, 1.468), (-0.8183, 0.5556, 1.468), (-0.6939, 0.7071, 1.468), (-0.5424, 0.8315, 1.468), (-0.3695, 0.9239, 1.468), (-0.1819, 0.9808, 1.468), (0.1887, 0.8822, 1.682), (0.0132, 0.8995, 1.682), (0.3574, 0.831, 1.682), (0.5129, 0.7479, 1.682), (0.6493, 0.6361, 1.682), (0.7611, 0.4997, 1.682), (0.8442, 0.3442, 1.682), (0.8954, 0.1755, 1.682), (0.9127, 4.143e-08, 1.682), (0.8954, -0.1755, 1.682), (0.8442, -0.3442, 1.682), (0.7611, -0.4997, 1.682), (0.6493, -0.6361, 1.682), (0.5129, -0.7479, 1.682), (0.3574, -0.831, 1.682), (0.1887, -0.8822, 1.682), (0.0132, -0.8995, 1.682), (-0.1623, -0.8822, 1.682), (-0.331, -0.831, 1.682), (-0.4865, -0.7479, 1.682), (-0.6229, -0.6361, 1.682), (-0.7347, -0.4997, 1.682), (-0.8178, -0.3442, 1.682), (-0.869, -0.1755, 1.682), (-0.8863, 8.552e-07, 1.682), (-0.869, 0.1755, 1.682), (-0.8178, 0.3442, 1.682), (-0.7347, 0.4997, 1.682), (-0.6229, 0.6361, 1.682), (-0.4865, 0.7479, 1.682), (-0.331, 0.831, 1.682), (-0.1623, 0.8822, 1.682), (0.2062, 0.9705, 1.682), (0.0132, 0.9895, 1.682), (0.3919, 0.9141, 1.682), (0.5629, 0.8227, 1.682), (0.7129, 0.6997, 1.682), (0.8359, 0.5497, 1.682), (0.9274, 0.3787, 1.682), (0.9837, 0.193, 1.682), (1.003, 2.061e-08, 1.682), (0.9837, -0.193, 1.682), (0.9274, -0.3787, 1.682), (0.8359, -0.5497, 1.682), (0.7129, -0.6997, 1.682), (0.5629, -0.8227, 1.682), (0.3919, -0.9141, 1.682), (0.2062, -0.9705, 1.682), (0.0132, -0.9895, 1.682), (-0.1798, -0.9705, 1.682), (-0.3655, -0.9141, 1.682), (-0.5365, -0.8227, 1.682), (-0.6865, -0.6997, 1.682), (-0.8095, -0.5497, 1.682), (-0.9009, -0.3787, 1.682), (-0.9573, -0.193, 1.682), (-0.9763, 9.157e-07, 1.682), (-0.9573, 0.193, 1.682), (-0.9009, 0.3787, 1.682), (-0.8095, 0.5497, 1.682), (-0.6865, 0.6997, 1.682), (-0.5365, 0.8227, 1.682), (-0.3654, 0.9141, 1.682), (-0.1798, 0.9705, 1.682), (0.1452, 0.6744, 3.645), (0.0132, 0.6889, 3.857), (0.2717, 0.6317, 3.442), (0.3873, 0.5628, 3.256), (0.4871, 0.4716, 3.095), (0.5669, 0.3633, 2.967), (0.624, 0.2444, 2.875), (0.6573, 0.122, 2.822), (0.6681, 1.126e-07, 2.804), (0.6573, -0.122, 2.822), (0.624, -0.2444, 2.875), (0.5669, -0.3633, 2.967), (0.4871, -0.4716, 3.095), (0.3873, -0.5628, 3.256), (0.2717, -0.6317, 3.442), (0.1452, -0.6744, 3.645), (0.0132, -0.6889, 3.857), (-0.1188, -0.6744, 4.07), (-0.2453, -0.6317, 4.273), (-0.3609, -0.5628, 4.459), (-0.4607, -0.4716, 4.619), (-0.5405, -0.3633, 4.748), (-0.5976, -0.2444, 4.839), (-0.6309, -0.122, 4.893), (-0.6417, 5.642e-07, 4.91), (-0.6309, 0.122, 4.893), (-0.5976, 0.2444, 4.839), (-0.5405, 0.3633, 4.748), (-0.4607, 0.4716, 4.619), (-0.3609, 0.5628, 4.459), (-0.2453, 0.6317, 4.273), (-0.1188, 0.6744, 4.07), (0.1514, 0.7739, 3.635), (0.0132, 0.789, 3.857), (0.2843, 0.729, 3.421), (0.4068, 0.6561, 3.225), (0.5142, 0.5579, 3.052), (0.6023, 0.4384, 2.91), (0.6677, 0.302, 2.805), (0.708, 0.1539, 2.74), (0.7217, 1.218e-07, 2.718), (0.708, -0.1539, 2.74), (0.6677, -0.302, 2.805), (0.6023, -0.4384, 2.91), (0.5142, -0.5579, 3.052), (0.4068, -0.6561, 3.225), (0.2843, -0.729, 3.421), (0.1514, -0.7739, 3.635), (0.0132, -0.789, 3.857), (-0.125, -0.7739, 4.08), (-0.2579, -0.729, 4.293), (-0.3804, -0.6561, 4.49), (-0.4877, -0.5579, 4.663), (-0.5759, -0.4384, 4.805), (-0.6413, -0.302, 4.91), (-0.6816, -0.1539, 4.975), (-0.6952, 7.481e-07, 4.997), (-0.6816, 0.1539, 4.975), (-0.6413, 0.302, 4.91), (-0.5758, 0.4384, 4.805), (-0.4877, 0.5579, 4.663), (-0.3804, 0.6561, 4.49), (-0.2579, 0.729, 4.293), (-0.125, 0.7739, 4.08), (0.1784, 0.6744, 3.867), (0.0464, 0.6889, 4.079), (0.3049, 0.6317, 3.664), (0.4205, 0.5628, 3.478), (0.5203, 0.4716, 3.317), (0.6001, 0.3633, 3.189), (0.6572, 0.2444, 3.097), (0.6905, 0.122, 3.044), (0.7013, 1.153e-07, 3.026), (0.6905, -0.122, 3.044), (0.6572, -0.2444, 3.097), (0.6001, -0.3633, 3.189), (0.5203, -0.4716, 3.317), (0.4205, -0.5628, 3.478), (0.3049, -0.6317, 3.664), (0.1784, -0.6744, 3.867), (0.0464, -0.6889, 4.079), (-0.08563, -0.6744, 4.292), (-0.2121, -0.6317, 4.495), (-0.3277, -0.5628, 4.681), (-0.4275, -0.4716, 4.841), (-0.5073, -0.3633, 4.97), (-0.5644, -0.2444, 5.061), (-0.5977, -0.122, 5.115), (-0.6085, 5.669e-07, 5.132), (-0.5977, 0.122, 5.115), (-0.5644, 0.2444, 5.061), (-0.5073, 0.3633, 4.97), (-0.4275, 0.4716, 4.841), (-0.3277, 0.5628, 4.681), (-0.2121, 0.6317, 4.495), (-0.08563, 0.6744, 4.292), (0.1916, 0.7418, 3.846), (0.0464, 0.7578, 4.079), (0.3307, 0.6948, 3.622), (0.4579, 0.6191, 3.418), (0.5677, 0.5188, 3.241), (0.6555, 0.3996, 3.1), (0.7182, 0.2689, 2.999), (0.7549, 0.1342, 2.94), (0.7668, 1.032e-07, 2.921), (0.7549, -0.1342, 2.94), (0.7182, -0.2689, 2.999), (0.6555, -0.3996, 3.1), (0.5677, -0.5188, 3.241), (0.4579, -0.6191, 3.418), (0.3307, -0.6948, 3.622), (0.1916, -0.7418, 3.846), (0.0464, -0.7578, 4.079), (-0.09883, -0.7418, 4.313), (-0.238, -0.6948, 4.537), (-0.3651, -0.6191, 4.741), (-0.4749, -0.5188, 4.918), (-0.5627, -0.3996, 5.059), (-0.6254, -0.2689, 5.16), (-0.6621, -0.1342, 5.219), (-0.674, 6e-07, 5.238), (-0.6621, 0.1342, 5.219), (-0.6254, 0.2689, 5.16), (-0.5627, 0.3996, 5.059), (-0.4749, 0.5188, 4.918), (-0.3651, 0.6191, 4.741), (-0.238, 0.6948, 4.537), (-0.09883, 0.7418, 4.313), (0.4537, 0.4038, 5.251), (0.4162, 0.4173, 5.589), (0.4856, 0.3698, 4.925), (0.5107, 0.3171, 4.626), (0.5278, 0.2491, 4.366), (0.5366, 0.1709, 4.16), (0.5374, 0.09048, 4.016), (0.5323, 0.02048, 3.941), (0.5254, -0.0253, 3.92), (0.5171, -0.06271, 3.926), (0.4994, -0.1222, 3.974), (0.4706, -0.1966, 4.089), (0.4341, -0.2701, 4.27), (0.3929, -0.3334, 4.509), (0.3494, -0.381, 4.793), (0.3059, -0.4095, 5.11), (0.2644, -0.4173, 5.444), (0.2269, -0.4038, 5.782), (0.1949, -0.3698, 6.108), (0.1699, -0.3171, 6.408), (0.1527, -0.2491, 6.667), (0.1439, -0.1709, 6.874), (0.1431, -0.09048, 7.017), (0.1483, -0.02048, 7.093), (0.1551, 0.0253, 7.113), (0.1634, 0.06271, 7.107), (0.1812, 0.1222, 7.059), (0.2099, 0.1966, 6.944), (0.2464, 0.2701, 6.763), (0.2877, 0.3334, 6.524), (0.3312, 0.381, 6.24), (0.3747, 0.4095, 5.923), (0.4741, 0.5017, 5.246), (0.4358, 0.5154, 5.59), (0.5067, 0.4669, 4.914), (0.5324, 0.4129, 4.606), (0.5502, 0.3425, 4.338), (0.5595, 0.2596, 4.119), (0.5604, 0.1695, 3.958), (0.5535, 0.07715, 3.858), (0.5399, -0.01436, 3.817), (0.5197, -0.1054, 3.832), (0.4926, -0.1963, 3.906), (0.4587, -0.2839, 4.041), (0.4193, -0.3632, 4.236), (0.3762, -0.4293, 4.486), (0.3315, -0.4783, 4.778), (0.287, -0.5075, 5.102), (0.2447, -0.5154, 5.443), (0.2065, -0.5017, 5.787), (0.1739, -0.4669, 6.12), (0.1482, -0.4129, 6.427), (0.1304, -0.3425, 6.696), (0.1211, -0.2596, 6.914), (0.1202, -0.1695, 7.075), (0.127, -0.07715, 7.175), (0.1406, 0.01436, 7.216), (0.1609, 0.1054, 7.201), (0.188, 0.1963, 7.128), (0.2219, 0.2839, 6.992), (0.2612, 0.3632, 6.797), (0.3043, 0.4293, 6.548), (0.3491, 0.4783, 6.255), (0.3936, 0.5075, 5.931), (0.4939, 0.3957, 5.303), (0.4564, 0.4092, 5.64), (0.5258, 0.3617, 4.977), (0.5509, 0.309, 4.677), (0.568, 0.241, 4.418), (0.5768, 0.1628, 4.211), (0.5776, 0.08234, 4.068), (0.5725, 0.01234, 3.992), (0.5656, -0.03344, 3.972), (0.5573, -0.07085, 3.978), (0.5396, -0.1304, 4.026), (0.5108, -0.2047, 4.14), (0.4743, -0.2783, 4.322), (0.4331, -0.3415, 4.56), (0.3896, -0.3891, 4.845), (0.3461, -0.4177, 5.161), (0.3046, -0.4254, 5.496), (0.2671, -0.412, 5.833), (0.2351, -0.3779, 6.159), (0.2101, -0.3253, 6.459), (0.1929, -0.2573, 6.719), (0.1841, -0.1791, 6.925), (0.1833, -0.09862, 7.069), (0.1885, -0.02862, 7.144), (0.1953, 0.01716, 7.165), (0.2036, 0.05457, 7.159), (0.2214, 0.1141, 7.11), (0.2501, 0.1884, 6.996), (0.2866, 0.262, 6.814), (0.3279, 0.3253, 6.576), (0.3714, 0.3728, 6.292), (0.4149, 0.4014, 5.975), (0.5052, 0.4361, 5.276), (0.4639, 0.4509, 5.648), (0.5404, 0.3986, 4.918), (0.5679, 0.3407, 4.588), (0.5868, 0.2659, 4.303), (0.5965, 0.1799, 4.075), (0.5974, 0.09139, 3.918), (0.5917, 0.01439, 3.834), (0.5842, -0.03597, 3.812), (0.575, -0.07712, 3.819), (0.5555, -0.1426, 3.871), (0.5239, -0.2244, 3.998), (0.4837, -0.3053, 4.197), (0.4383, -0.3749, 4.46), (0.3905, -0.4272, 4.772), (0.3426, -0.4586, 5.121), (0.297, -0.4672, 5.488), (0.2557, -0.4524, 5.86), (0.2206, -0.4149, 6.219), (0.193, -0.357, 6.548), (0.1742, -0.2822, 6.834), (0.1645, -0.1962, 7.061), (0.1636, -0.1077, 7.219), (0.1693, -0.03067, 7.302), (0.1768, 0.01969, 7.324), (0.1859, 0.06084, 7.318), (0.2055, 0.1263, 7.265), (0.2371, 0.2081, 7.139), (0.2772, 0.289, 6.939), (0.3226, 0.3586, 6.677), (0.3705, 0.4109, 6.364), (0.4184, 0.4423, 6.016), (0.9506, 0.3141, 5.672), (0.9388, 0.3284, 6.066), (0.9498, 0.2801, 5.292), (0.9367, 0.2283, 4.943), (0.9124, 0.1619, 4.64), (0.8792, 0.08586, 4.399), (0.8409, 0.007946, 4.231), (0.8048, -0.05966, 4.143), (0.7795, -0.1038, 4.118), (0.7574, -0.1397, 4.125), (0.7202, -0.1967, 4.181), (0.6705, -0.2678, 4.314), (0.6174, -0.3378, 4.525), (0.5669, -0.3977, 4.803), (0.5229, -0.4423, 5.134), (0.488, -0.4685, 5.503), (0.4641, -0.4747, 5.893), (0.4523, -0.4604, 6.286), (0.4531, -0.4264, 6.667), (0.4662, -0.3745, 7.016), (0.4905, -0.3081, 7.319), (0.5237, -0.2321, 7.56), (0.562, -0.1542, 7.728), (0.5981, -0.08661, 7.816), (0.6234, -0.04251, 7.84), (0.6454, -0.006565, 7.834), (0.6827, 0.05048, 7.778), (0.7324, 0.1215, 7.645), (0.7855, 0.1915, 7.434), (0.836, 0.2514, 7.156), (0.88, 0.296, 6.825), (0.9149, 0.3222, 6.456)], [], [(0, 65, 64, 2), (2, 64, 66, 4), (4, 66, 67, 6), (6, 67, 68, 8), (8, 68, 69, 10), (10, 69, 70, 12), (12, 70, 71, 14), (14, 71, 72, 16), (16, 72, 73, 18), (18, 73, 74, 20), (20, 74, 75, 22), (22, 75, 76, 24), (24, 76, 77, 26), (26, 77, 78, 28), (28, 78, 79, 30), (30, 79, 80, 32), (32, 80, 81, 34), (34, 81, 82, 36), (36, 82, 83, 38), (38, 83, 84, 40), (40, 84, 85, 42), (42, 85, 86, 44), (44, 86, 87, 46), (46, 87, 88, 48), (48, 88, 89, 50), (50, 89, 90, 52), (52, 90, 91, 54), (54, 91, 92, 56), (56, 92, 93, 58), (58, 93, 94, 60), (49, 47, 119, 120), (60, 94, 95, 62), (62, 95, 65, 0), (0, 2, 4, 6, 8, 10, 12, 14, 16, 18, 20, 22, 24, 26, 28, 30, 32, 34, 36, 38, 40, 42, 44, 46, 48, 50, 52, 54, 56, 58, 60, 62), (1, 3, 64, 65), (3, 5, 66, 64), (5, 7, 67, 66), (7, 9, 68, 67), (9, 11, 69, 68), (11, 13, 70, 69), (13, 15, 71, 70), (15, 17, 72, 71), (17, 19, 73, 72), (19, 21, 74, 73), (21, 23, 75, 74), (23, 25, 76, 75), (25, 27, 77, 76), (27, 29, 78, 77), (29, 31, 79, 78), (31, 33, 80, 79), (33, 35, 81, 80), (35, 37, 82, 81), (37, 39, 83, 82), (39, 41, 84, 83), (41, 43, 85, 84), (43, 45, 86, 85), (45, 47, 87, 86), (47, 49, 88, 87), (49, 51, 89, 88), (51, 53, 90, 89), (53, 55, 91, 90), (55, 57, 92, 91), (57, 59, 93, 92), (59, 61, 94, 93), (61, 63, 95, 94), (63, 1, 65, 95), (123, 122, 154, 155), (23, 21, 106, 107), (51, 49, 120, 121), (25, 23, 107, 108), (53, 51, 121, 122), (27, 25, 108, 109), (55, 53, 122, 123), (29, 27, 109, 110), (3, 1, 97, 96), (57, 55, 123, 124), (31, 29, 110, 111), (5, 3, 96, 98), (59, 57, 124, 125), (33, 31, 111, 112), (7, 5, 98, 99), (61, 59, 125, 126), (35, 33, 112, 113), (9, 7, 99, 100), (63, 61, 126, 127), (37, 35, 113, 114), (11, 9, 100, 101), (1, 63, 127, 97), (39, 37, 114, 115), (13, 11, 101, 102), (41, 39, 115, 116), (15, 13, 102, 103), (43, 41, 116, 117), (17, 15, 103, 104), (45, 43, 117, 118), (19, 17, 104, 105), (47, 45, 118, 119), (21, 19, 105, 106), (131, 130, 194, 195), (110, 109, 141, 142), (96, 97, 129, 128), (124, 123, 155, 156), (111, 110, 142, 143), (98, 96, 128, 130), (125, 124, 156, 157), (112, 111, 143, 144), (99, 98, 130, 131), (126, 125, 157, 158), (113, 112, 144, 145), (100, 99, 131, 132), (127, 126, 158, 159), (114, 113, 145, 146), (101, 100, 132, 133), (97, 127, 159, 129), (115, 114, 146, 147), (102, 101, 133, 134), (116, 115, 147, 148), (103, 102, 134, 135), (117, 116, 148, 149), (104, 103, 135, 136), (118, 117, 149, 150), (105, 104, 136, 137), (119, 118, 150, 151), (106, 105, 137, 138), (120, 119, 151, 152), (107, 106, 138, 139), (121, 120, 152, 153), (108, 107, 139, 140), (122, 121, 153, 154), (109, 108, 140, 141), (169, 168, 232, 233), (158, 157, 221, 222), (145, 144, 208, 209), (132, 131, 195, 196), (159, 158, 222, 223), (146, 145, 209, 210), (133, 132, 196, 197), (129, 159, 223, 193), (147, 146, 210, 211), (134, 133, 197, 198), (148, 147, 211, 212), (135, 134, 198, 199), (149, 148, 212, 213), (136, 135, 199, 200), (150, 149, 213, 214), (137, 136, 200, 201), (151, 150, 214, 215), (138, 137, 201, 202), (152, 151, 215, 216), (139, 138, 202, 203), (153, 152, 216, 217), (140, 139, 203, 204), (154, 153, 217, 218), (141, 140, 204, 205), (155, 154, 218, 219), (142, 141, 205, 206), (128, 129, 193, 192), (156, 155, 219, 220), (143, 142, 206, 207), (130, 128, 192, 194), (157, 156, 220, 221), (144, 143, 207, 208), (161, 160, 192, 193), (160, 162, 194, 192), (162, 163, 195, 194), (163, 164, 196, 195), (164, 165, 197, 196), (165, 166, 198, 197), (166, 167, 199, 198), (167, 168, 200, 199), (168, 169, 201, 200), (169, 170, 202, 201), (170, 171, 203, 202), (171, 172, 204, 203), (172, 173, 205, 204), (173, 174, 206, 205), (174, 175, 207, 206), (175, 176, 208, 207), (176, 177, 209, 208), (177, 178, 210, 209), (178, 179, 211, 210), (179, 180, 212, 211), (180, 181, 213, 212), (181, 182, 214, 213), (182, 183, 215, 214), (183, 184, 216, 215), (184, 185, 217, 216), (185, 186, 218, 217), (186, 187, 219, 218), (187, 188, 220, 219), (188, 189, 221, 220), (189, 190, 222, 221), (190, 191, 223, 222), (191, 161, 193, 223), (236, 235, 267, 268), (183, 182, 246, 247), (170, 169, 233, 234), (184, 183, 247, 248), (171, 170, 234, 235), (185, 184, 248, 249), (172, 171, 235, 236), (186, 185, 249, 250), (173, 172, 236, 237), (187, 186, 250, 251), (174, 173, 237, 238), (160, 161, 225, 224), (188, 187, 251, 252), (175, 174, 238, 239), (162, 160, 224, 226), (189, 188, 252, 253), (176, 175, 239, 240), (163, 162, 226, 227), (190, 189, 253, 254), (177, 176, 240, 241), (164, 163, 227, 228), (191, 190, 254, 255), (178, 177, 241, 242), (165, 164, 228, 229), (161, 191, 255, 225), (179, 178, 242, 243), (166, 165, 229, 230), (180, 179, 243, 244), (167, 166, 230, 231), (181, 180, 244, 245), (168, 167, 231, 232), (182, 181, 245, 246), (271, 270, 334, 335), (250, 249, 281, 282), (237, 236, 268, 269), (251, 250, 282, 283), (238, 237, 269, 270), (224, 225, 257, 256), (252, 251, 283, 284), (239, 238, 270, 271), (226, 224, 256, 258), (253, 252, 284, 285), (240, 239, 271, 272), (227, 226, 258, 259), (254, 253, 285, 286), (241, 240, 272, 273), (228, 227, 259, 260), (255, 254, 286, 287), (242, 241, 273, 274), (229, 228, 260, 261), (225, 255, 287, 257), (243, 242, 274, 275), (230, 229, 261, 262), (244, 243, 275, 276), (231, 230, 262, 263), (245, 244, 276, 277), (232, 231, 263, 264), (246, 245, 277, 278), (233, 232, 264, 265), (247, 246, 278, 279), (234, 233, 265, 266), (248, 247, 279, 280), (235, 234, 266, 267), (249, 248, 280, 281), (258, 256, 320, 322), (285, 284, 348, 349), (272, 271, 335, 336), (259, 258, 322, 323), (286, 285, 349, 350), (273, 272, 336, 337), (260, 259, 323, 324), (287, 286, 350, 351), (274, 273, 337, 338), (261, 260, 324, 325), (257, 287, 351, 321), (275, 274, 338, 339), (262, 261, 325, 326), (276, 275, 339, 340), (263, 262, 326, 327), (277, 276, 340, 341), (264, 263, 327, 328), (278, 277, 341, 342), (265, 264, 328, 329), (279, 278, 342, 343), (266, 265, 329, 330), (280, 279, 343, 344), (267, 266, 330, 331), (281, 280, 344, 345), (268, 267, 331, 332), (282, 281, 345, 346), (269, 268, 332, 333), (283, 282, 346, 347), (270, 269, 333, 334), (256, 257, 321, 320), (284, 283, 347, 348), (309, 308, 372, 373), (289, 288, 320, 321), (288, 290, 322, 320), (290, 291, 323, 322), (291, 292, 324, 323), (292, 293, 325, 324), (293, 294, 326, 325), (294, 295, 327, 326), (295, 296, 328, 327), (296, 297, 329, 328), (297, 298, 330, 329), (298, 299, 331, 330), (299, 300, 332, 331), (300, 301, 333, 332), (301, 302, 334, 333), (302, 303, 335, 334), (303, 304, 336, 335), (304, 305, 337, 336), (305, 306, 338, 337), (306, 307, 339, 338), (307, 308, 340, 339), (308, 309, 341, 340), (309, 310, 342, 341), (310, 311, 343, 342), (311, 312, 344, 343), (312, 313, 345, 344), (313, 314, 346, 345), (314, 315, 347, 346), (315, 316, 348, 347), (316, 317, 349, 348), (317, 318, 350, 349), (318, 319, 351, 350), (319, 289, 321, 351), (376, 375, 407, 408), (296, 295, 359, 360), (310, 309, 373, 374), (297, 296, 360, 361), (311, 310, 374, 375), (298, 297, 361, 362), (312, 311, 375, 376), (299, 298, 362, 363), (313, 312, 376, 377), (300, 299, 363, 364), (314, 313, 377, 378), (301, 300, 364, 365), (315, 314, 378, 379), (302, 301, 365, 366), (288, 289, 353, 352), (316, 315, 379, 380), (303, 302, 366, 367), (290, 288, 352, 354), (317, 316, 380, 381), (304, 303, 367, 368), (291, 290, 354, 355), (318, 317, 381, 382), (305, 304, 368, 369), (292, 291, 355, 356), (319, 318, 382, 383), (306, 305, 369, 370), (293, 292, 356, 357), (289, 319, 383, 353), (307, 306, 370, 371), (294, 293, 357, 358), (308, 307, 371, 372), (295, 294, 358, 359), (411, 410, 442, 443), (363, 362, 394, 395), (377, 376, 408, 409), (364, 363, 395, 396), (378, 377, 409, 410), (365, 364, 396, 397), (379, 378, 410, 411), (366, 365, 397, 398), (352, 353, 385, 384), (380, 379, 411, 412), (367, 366, 398, 399), (354, 352, 384, 386), (381, 380, 412, 413), (368, 367, 399, 400), (355, 354, 386, 387), (382, 381, 413, 414), (369, 368, 400, 401), (356, 355, 387, 388), (383, 382, 414, 415), (370, 369, 401, 402), (357, 356, 388, 389), (353, 383, 415, 385), (371, 370, 402, 403), (358, 357, 389, 390), (372, 371, 403, 404), (359, 358, 390, 391), (373, 372, 404, 405), (360, 359, 391, 392), (374, 373, 405, 406), (361, 360, 392, 393), (375, 374, 406, 407), (362, 361, 393, 394), (416, 417, 447, 446, 445, 444, 443, 442, 441, 440, 439, 438, 437, 436, 435, 434, 433, 432, 431, 430, 429, 428, 427, 426, 425, 424, 423, 422, 421, 420, 419, 418), (398, 397, 429, 430), (384, 385, 417, 416), (412, 411, 443, 444), (399, 398, 430, 431), (386, 384, 416, 418), (413, 412, 444, 445), (400, 399, 431, 432), (387, 386, 418, 419), (414, 413, 445, 446), (401, 400, 432, 433), (388, 387, 419, 420), (415, 414, 446, 447), (402, 401, 433, 434), (389, 388, 420, 421), (385, 415, 447, 417), (403, 402, 434, 435), (390, 389, 421, 422), (404, 403, 435, 436), (391, 390, 422, 423), (405, 404, 436, 437), (392, 391, 423, 424), (406, 405, 437, 438), (393, 392, 424, 425), (407, 406, 438, 439), (394, 393, 425, 426), (408, 407, 439, 440), (395, 394, 426, 427), (409, 408, 440, 441), (396, 395, 427, 428), (410, 409, 441, 442), (397, 396, 428, 429)])
me_cylinder.use_remesh_preserve_volume = False
me_cylinder.use_remesh_preserve_attributes = False
me_cylinder.use_mirror_vertex_groups = False
me_cylinder.update()
arm_armature = bpy.data.armatures.new('Armature')  # bones are not reproduced

# ---- objects
ob_armature = bpy.data.objects.new('Armature', arm_armature)
ob_legs = bpy.data.objects.new('legs', None)
ob_front_legs = bpy.data.objects.new('front legs', me_cube_001)
ob_leg_orig = bpy.data.objects.new('leg orig', me_cube_002)
ob_body = bpy.data.objects.new('body', me_icosphere)
ob_back_legs = bpy.data.objects.new('back legs', me_cube_003)
ob_cylinder = bpy.data.objects.new('Cylinder', me_cylinder)
ob_lamp = bpy.data.objects.new('Lamp', light_lamp)
ob_camera = bpy.data.objects.new('Camera', cam_camera)

# ---- transforms, parenting, visibility, modifiers, constraints
ob_armature.location = (1.718, 0.0376, 1.946)
ob_armature.rotation_euler = (0.007199, 1.457, 0.0208)
ob_armature.scale = (1.0, 1.0, 0.7286)
ob_armature.lineart.crease_threshold = 0.0
ob_legs.location = (0.0, 0.0, 0.0)
ob_legs.empty_image_offset = (0.0, 0.0)
ob_legs.lineart.crease_threshold = 0.0
ob_front_legs.parent = ob_legs
ob_front_legs.location = (1.08, -0.8385, -3.634)
ob_front_legs.lineart.crease_threshold = 0.0
ob_leg_orig.parent = ob_legs
ob_leg_orig.location = (4.318, 3.166, 0.09261)
ob_leg_orig.hide_viewport = True
ob_leg_orig.lineart.crease_threshold = 0.0
ob_body.location = (0.0, 0.0, 0.0)
ob_body.scale = (3.339, 3.945, 3.339)
ob_body.lineart.crease_threshold = 0.0
_m = ob_body.modifiers.new('Mirror', 'MIRROR')
ob_back_legs.parent = ob_legs
ob_back_legs.location = (0.976, 2.095, -3.564)
ob_back_legs.lineart.crease_threshold = 0.0
_m = ob_back_legs.modifiers.new('Mirror', 'MIRROR')
_m.mirror_object = ob_body
ob_cylinder.location = (2.009, 0.0, 1.916)
ob_cylinder.rotation_euler = (-1.337, 0.8835, -1.511)
ob_cylinder.scale = (1.0, 1.0, 0.305)
ob_cylinder.lineart.crease_threshold = 0.0
_m = ob_cylinder.modifiers.new('Mirror', 'MIRROR')
_m.mirror_object = ob_body
ob_lamp.location = (4.076, 1.005, 5.904)
ob_lamp.rotation_euler = (0.6503, 0.05522, 1.866)
ob_lamp.lock_rotations_4d = False
ob_lamp.empty_display_type = 'ARROWS'
ob_lamp.color = (0.0, 0.0, 0.0, 0.0)
ob_lamp.lineart.crease_threshold = 0.0
ob_camera.location = (7.481, -6.508, 5.344)
ob_camera.rotation_euler = (1.109, 0.0, 0.8149)
ob_camera.lock_rotations_4d = False
ob_camera.empty_display_type = 'ARROWS'
ob_camera.color = (0.0, 0.0, 0.0, 0.0)
ob_camera.display_type = 'WIRE'
ob_camera.lineart.crease_threshold = 0.0

# ---- collection membership
col_collection_1.objects.link(ob_armature)
col_collection_1.objects.link(ob_legs)
col_collection_1.objects.link(ob_front_legs)
col_collection_1.objects.link(ob_leg_orig)
col_collection_1.objects.link(ob_body)
col_collection_1.objects.link(ob_back_legs)
col_collection_1.objects.link(ob_cylinder)
col_collection_1.objects.link(ob_lamp)
col_collection_1.objects.link(ob_camera)

# ---- scene / render settings (as saved in the file)
scene.camera = ob_camera
scene.frame_start = 1; scene.frame_end = 250; scene.frame_set(81)
scene.render.engine = 'BLENDER_EEVEE_NEXT'
scene.render.resolution_percentage = 50
scene.render.dither_intensity = 0.0
scene.cycles.use_denoising = False
scene.cycles.samples = 128
scene.cycles.sampling_pattern = 'TABULATED_SOBOL'
scene.cycles.use_adaptive_sampling = False
scene.cycles.use_light_tree = False
scene.cycles.blur_glossy = 0.0
scene.cycles.sample_clamp_indirect = 0.0
scene.view_settings.view_transform = 'Standard'
bpy.context.view_layer.update()
